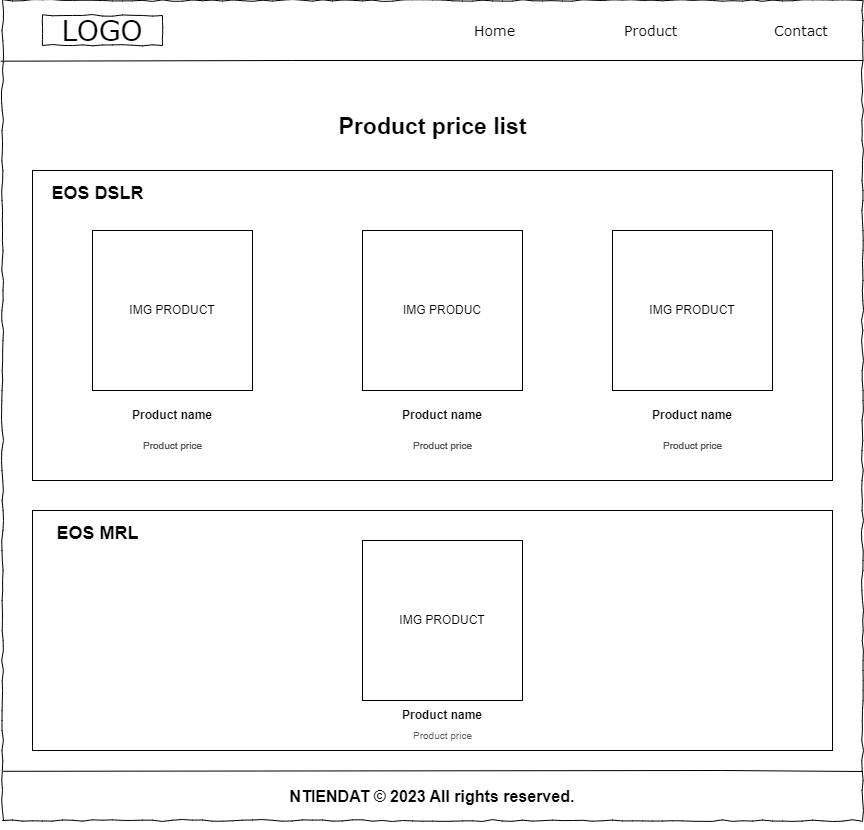

The diagram above was exported from draw.io. Its source (the exported page's mxGraphModel, read from the mxfile embedded in the PNG):
<mxGraphModel dx="1436" dy="771" grid="1" gridSize="10" guides="1" tooltips="1" connect="1" arrows="1" fold="1" page="1" pageScale="1" pageWidth="1100" pageHeight="850" background="#ffffff" math="0" shadow="0">
  <root>
    <mxCell id="0" />
    <mxCell id="1" parent="0" />
    <mxCell id="npeYxYvK3GPsnQfwtE6U-24" value="" style="whiteSpace=wrap;html=1;rounded=0;shadow=0;labelBackgroundColor=none;strokeColor=#000000;strokeWidth=1;fillColor=none;fontFamily=Verdana;fontSize=12;fontColor=#000000;align=center;comic=1;" vertex="1" parent="1">
      <mxGeometry x="30" y="30" width="860" height="820" as="geometry" />
    </mxCell>
    <mxCell id="npeYxYvK3GPsnQfwtE6U-25" value="LOGO" style="whiteSpace=wrap;html=1;rounded=0;shadow=0;labelBackgroundColor=none;strokeWidth=1;fontFamily=Verdana;fontSize=28;align=center;comic=1;" vertex="1" parent="1">
      <mxGeometry x="70" y="45" width="120" height="30" as="geometry" />
    </mxCell>
    <mxCell id="npeYxYvK3GPsnQfwtE6U-26" value="Home" style="text;html=1;points=[];align=left;verticalAlign=top;spacingTop=-4;fontSize=14;fontFamily=Verdana" vertex="1" parent="1">
      <mxGeometry x="500" y="50" width="60" height="20" as="geometry" />
    </mxCell>
    <mxCell id="npeYxYvK3GPsnQfwtE6U-27" value="Product" style="text;html=1;points=[];align=left;verticalAlign=top;spacingTop=-4;fontSize=14;fontFamily=Verdana" vertex="1" parent="1">
      <mxGeometry x="650" y="50" width="60" height="20" as="geometry" />
    </mxCell>
    <mxCell id="npeYxYvK3GPsnQfwtE6U-28" value="Contact" style="text;html=1;points=[];align=left;verticalAlign=top;spacingTop=-4;fontSize=14;fontFamily=Verdana" vertex="1" parent="1">
      <mxGeometry x="800" y="50" width="60" height="30" as="geometry" />
    </mxCell>
    <mxCell id="npeYxYvK3GPsnQfwtE6U-30" value="" style="endArrow=none;html=1;rounded=0;exitX=-0.002;exitY=0.074;exitDx=0;exitDy=0;exitPerimeter=0;" edge="1" parent="1" source="npeYxYvK3GPsnQfwtE6U-24" target="npeYxYvK3GPsnQfwtE6U-24">
      <mxGeometry width="50" height="50" relative="1" as="geometry">
        <mxPoint x="60" y="240" as="sourcePoint" />
        <mxPoint x="570" y="180" as="targetPoint" />
        <Array as="points">
          <mxPoint x="320" y="90" />
          <mxPoint x="890" y="90" />
        </Array>
      </mxGeometry>
    </mxCell>
    <mxCell id="npeYxYvK3GPsnQfwtE6U-31" value="Product price list" style="text;html=1;points=[];align=center;verticalAlign=top;spacingTop=-4;fontSize=23;fontFamily=Helvetica;fontStyle=1" vertex="1" parent="1">
      <mxGeometry x="305" y="140" width="310" height="40" as="geometry" />
    </mxCell>
    <mxCell id="npeYxYvK3GPsnQfwtE6U-32" style="edgeStyle=orthogonalEdgeStyle;rounded=0;orthogonalLoop=1;jettySize=auto;html=1;exitX=0.5;exitY=1;exitDx=0;exitDy=0;" edge="1" parent="1" source="npeYxYvK3GPsnQfwtE6U-24" target="npeYxYvK3GPsnQfwtE6U-24">
      <mxGeometry relative="1" as="geometry" />
    </mxCell>
    <mxCell id="npeYxYvK3GPsnQfwtE6U-34" value="NTIENDAT © 2023 All rights reserved." style="text;strokeColor=none;align=center;fillColor=none;html=1;verticalAlign=top;whiteSpace=wrap;rounded=0;fontSize=16;fontStyle=1" vertex="1" parent="1">
      <mxGeometry x="265" y="810" width="390" height="30" as="geometry" />
    </mxCell>
    <mxCell id="npeYxYvK3GPsnQfwtE6U-41" value="" style="endArrow=none;html=1;rounded=0;entryX=0.001;entryY=0.94;entryDx=0;entryDy=0;entryPerimeter=0;" edge="1" parent="1" source="npeYxYvK3GPsnQfwtE6U-24" target="npeYxYvK3GPsnQfwtE6U-24">
      <mxGeometry width="50" height="50" relative="1" as="geometry">
        <mxPoint x="950" y="800" as="sourcePoint" />
        <mxPoint x="50" y="802" as="targetPoint" />
        <Array as="points">
          <mxPoint x="890" y="801" />
          <mxPoint x="749" y="800" />
        </Array>
      </mxGeometry>
    </mxCell>
    <mxCell id="npeYxYvK3GPsnQfwtE6U-42" value="IMG PRODUCLT" style="rounded=0;whiteSpace=wrap;html=1;" vertex="1" parent="1">
      <mxGeometry x="60" y="200" width="800" height="310" as="geometry" />
    </mxCell>
    <mxCell id="npeYxYvK3GPsnQfwtE6U-43" value="EOS DSLR" style="text;html=1;points=[];align=center;verticalAlign=top;spacingTop=-4;fontSize=18;fontFamily=Helvetica;fontStyle=1" vertex="1" parent="1">
      <mxGeometry x="60" y="210" width="130" height="30" as="geometry" />
    </mxCell>
    <mxCell id="npeYxYvK3GPsnQfwtE6U-45" value="IMG PRODUCT" style="whiteSpace=wrap;html=1;aspect=fixed;" vertex="1" parent="1">
      <mxGeometry x="120" y="260" width="160" height="160" as="geometry" />
    </mxCell>
    <mxCell id="npeYxYvK3GPsnQfwtE6U-46" value="IMG PRODUC" style="whiteSpace=wrap;html=1;aspect=fixed;" vertex="1" parent="1">
      <mxGeometry x="390" y="260" width="160" height="160" as="geometry" />
    </mxCell>
    <mxCell id="npeYxYvK3GPsnQfwtE6U-47" value="IMG PRODUCT&lt;br&gt;" style="whiteSpace=wrap;html=1;aspect=fixed;" vertex="1" parent="1">
      <mxGeometry x="640" y="260" width="160" height="160" as="geometry" />
    </mxCell>
    <mxCell id="npeYxYvK3GPsnQfwtE6U-51" value="Product name" style="text;strokeColor=none;align=center;fillColor=none;html=1;verticalAlign=middle;whiteSpace=wrap;rounded=0;fontStyle=1" vertex="1" parent="1">
      <mxGeometry x="135" y="430" width="130" height="30" as="geometry" />
    </mxCell>
    <mxCell id="npeYxYvK3GPsnQfwtE6U-52" value="Product price" style="text;strokeColor=none;align=center;fillColor=none;html=1;verticalAlign=middle;whiteSpace=wrap;rounded=0;fontSize=10;fontColor=#575757;" vertex="1" parent="1">
      <mxGeometry x="147.5" y="460" width="105" height="30" as="geometry" />
    </mxCell>
    <mxCell id="npeYxYvK3GPsnQfwtE6U-53" value="Product name" style="text;strokeColor=none;align=center;fillColor=none;html=1;verticalAlign=middle;whiteSpace=wrap;rounded=0;fontStyle=1" vertex="1" parent="1">
      <mxGeometry x="405" y="430" width="130" height="30" as="geometry" />
    </mxCell>
    <mxCell id="npeYxYvK3GPsnQfwtE6U-54" value="Product name" style="text;strokeColor=none;align=center;fillColor=none;html=1;verticalAlign=middle;whiteSpace=wrap;rounded=0;fontStyle=1" vertex="1" parent="1">
      <mxGeometry x="655" y="430" width="130" height="30" as="geometry" />
    </mxCell>
    <mxCell id="npeYxYvK3GPsnQfwtE6U-55" value="Product price" style="text;strokeColor=none;align=center;fillColor=none;html=1;verticalAlign=middle;whiteSpace=wrap;rounded=0;fontSize=10;fontColor=#575757;" vertex="1" parent="1">
      <mxGeometry x="417.5" y="460" width="105" height="30" as="geometry" />
    </mxCell>
    <mxCell id="npeYxYvK3GPsnQfwtE6U-56" value="Product price" style="text;strokeColor=none;align=center;fillColor=none;html=1;verticalAlign=middle;whiteSpace=wrap;rounded=0;fontSize=10;fontColor=#575757;" vertex="1" parent="1">
      <mxGeometry x="667.5" y="460" width="105" height="30" as="geometry" />
    </mxCell>
    <mxCell id="npeYxYvK3GPsnQfwtE6U-58" value="" style="rounded=0;whiteSpace=wrap;html=1;" vertex="1" parent="1">
      <mxGeometry x="60" y="540" width="800" height="240" as="geometry" />
    </mxCell>
    <mxCell id="npeYxYvK3GPsnQfwtE6U-59" value="EOS MRL" style="text;html=1;points=[];align=center;verticalAlign=top;spacingTop=-4;fontSize=18;fontFamily=Helvetica;fontStyle=1" vertex="1" parent="1">
      <mxGeometry x="60" y="550" width="130" height="30" as="geometry" />
    </mxCell>
    <mxCell id="npeYxYvK3GPsnQfwtE6U-60" value="IMG PRODUCT" style="whiteSpace=wrap;html=1;aspect=fixed;" vertex="1" parent="1">
      <mxGeometry x="390" y="570" width="160" height="160" as="geometry" />
    </mxCell>
    <mxCell id="npeYxYvK3GPsnQfwtE6U-62" value="Product name" style="text;strokeColor=none;align=center;fillColor=none;html=1;verticalAlign=middle;whiteSpace=wrap;rounded=0;fontStyle=1" vertex="1" parent="1">
      <mxGeometry x="405" y="730" width="130" height="30" as="geometry" />
    </mxCell>
    <mxCell id="npeYxYvK3GPsnQfwtE6U-63" value="Product price" style="text;strokeColor=none;align=center;fillColor=none;html=1;verticalAlign=middle;whiteSpace=wrap;rounded=0;fontSize=10;fontColor=#575757;" vertex="1" parent="1">
      <mxGeometry x="417.5" y="750" width="105" height="30" as="geometry" />
    </mxCell>
    <mxCell id="npeYxYvK3GPsnQfwtE6U-84" value="Product price" style="text;strokeColor=none;align=center;fillColor=none;html=1;verticalAlign=middle;whiteSpace=wrap;rounded=0;fontSize=10;fontColor=#575757;" vertex="1" parent="1">
      <mxGeometry x="667.5" y="460" width="105" height="30" as="geometry" />
    </mxCell>
    <mxCell id="npeYxYvK3GPsnQfwtE6U-85" value="Product price" style="text;strokeColor=none;align=center;fillColor=none;html=1;verticalAlign=middle;whiteSpace=wrap;rounded=0;fontSize=10;fontColor=#575757;" vertex="1" parent="1">
      <mxGeometry x="417.5" y="460" width="105" height="30" as="geometry" />
    </mxCell>
    <mxCell id="npeYxYvK3GPsnQfwtE6U-86" value="Product price" style="text;strokeColor=none;align=center;fillColor=none;html=1;verticalAlign=middle;whiteSpace=wrap;rounded=0;fontSize=10;fontColor=#575757;" vertex="1" parent="1">
      <mxGeometry x="147.5" y="460" width="105" height="30" as="geometry" />
    </mxCell>
    <mxCell id="npeYxYvK3GPsnQfwtE6U-87" value="IMG PRODUCT" style="whiteSpace=wrap;html=1;aspect=fixed;" vertex="1" parent="1">
      <mxGeometry x="120" y="260" width="160" height="160" as="geometry" />
    </mxCell>
    <mxCell id="npeYxYvK3GPsnQfwtE6U-88" value="IMG PRODUC" style="whiteSpace=wrap;html=1;aspect=fixed;" vertex="1" parent="1">
      <mxGeometry x="390" y="260" width="160" height="160" as="geometry" />
    </mxCell>
  </root>
</mxGraphModel>